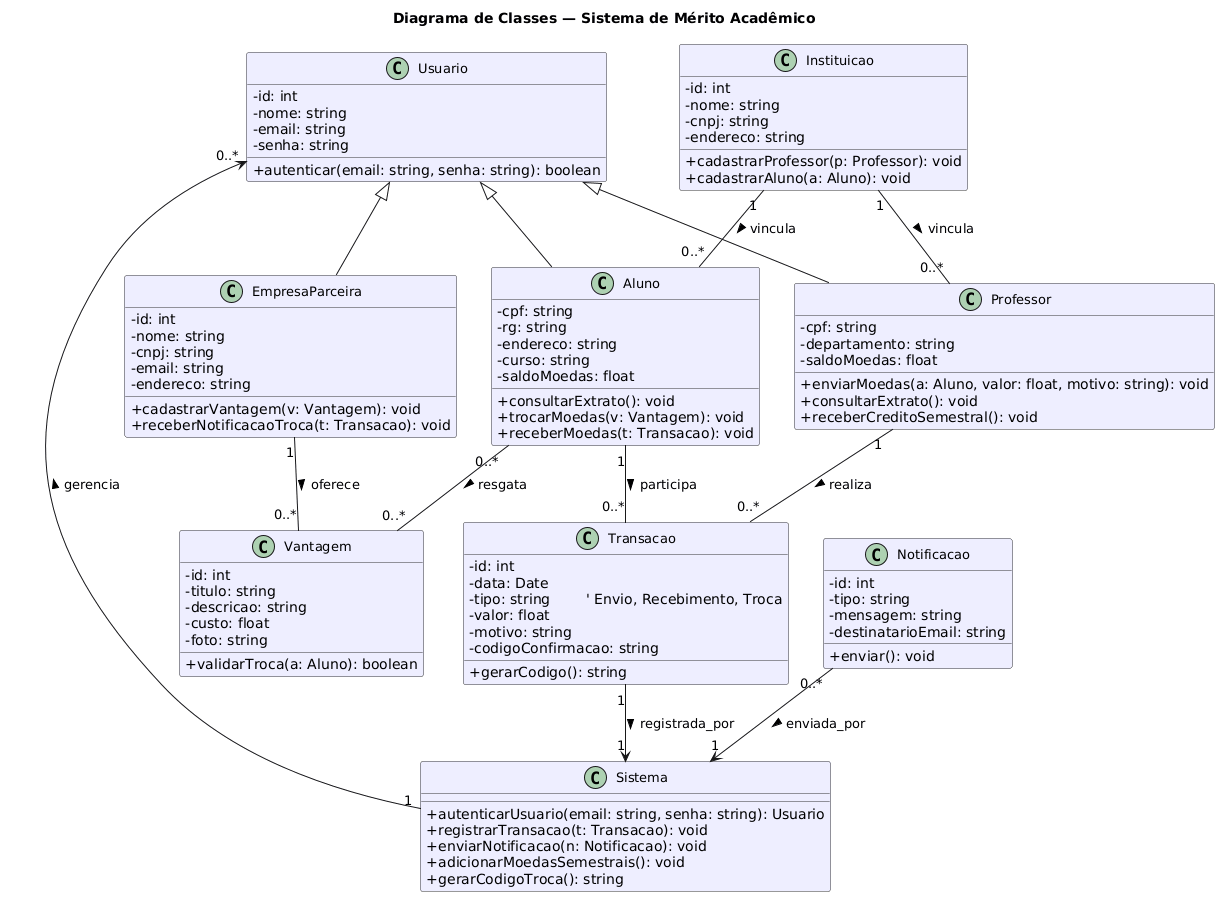

The diagram above was rendered by PlantUML. Its source (embedded in the PNG):
@startuml
title Diagrama de Classes — Sistema de Mérito Acadêmico

skinparam classAttributeIconSize 0
skinparam classFontSize 13
skinparam class {
  BackgroundColor #EEF
  BorderColor #333
}

' === CLASSES PRINCIPAIS ===

class Usuario {
  - id: int
  - nome: string
  - email: string
  - senha: string
  + autenticar(email: string, senha: string): boolean
}

class Aluno {
  - cpf: string
  - rg: string
  - endereco: string
  - curso: string
  - saldoMoedas: float
  + consultarExtrato(): void
  + trocarMoedas(v: Vantagem): void
  + receberMoedas(t: Transacao): void
}

class Professor {
  - cpf: string
  - departamento: string
  - saldoMoedas: float
  + enviarMoedas(a: Aluno, valor: float, motivo: string): void
  + consultarExtrato(): void
  + receberCreditoSemestral(): void
}

class Instituicao {
  - id: int
  - nome: string
  - cnpj: string
  - endereco: string
  + cadastrarProfessor(p: Professor): void
  + cadastrarAluno(a: Aluno): void
}

class EmpresaParceira {
  - id: int
  - nome: string
  - cnpj: string
  - email: string
  - endereco: string
  + cadastrarVantagem(v: Vantagem): void
  + receberNotificacaoTroca(t: Transacao): void
}

class Vantagem {
  - id: int
  - titulo: string
  - descricao: string
  - custo: float
  - foto: string
  + validarTroca(a: Aluno): boolean
}

class Transacao {
  - id: int
  - data: Date
  - tipo: string        ' Envio, Recebimento, Troca
  - valor: float
  - motivo: string
  - codigoConfirmacao: string
  + gerarCodigo(): string
}

class Notificacao {
  - id: int
  - tipo: string
  - mensagem: string
  - destinatarioEmail: string
  + enviar(): void
}

class Sistema {
  + autenticarUsuario(email: string, senha: string): Usuario
  + registrarTransacao(t: Transacao): void
  + enviarNotificacao(n: Notificacao): void
  + adicionarMoedasSemestrais(): void
  + gerarCodigoTroca(): string
}

' === HERANÇAS ===
Usuario <|-- Aluno
Usuario <|-- Professor
Usuario <|-- EmpresaParceira

' === RELACIONAMENTOS ===
Instituicao "1" -- "0..*" Aluno : vincula >
Instituicao "1" -- "0..*" Professor : vincula >
Professor "1" -- "0..*" Transacao : realiza >
Aluno "1" -- "0..*" Transacao : participa >
EmpresaParceira "1" -- "0..*" Vantagem : oferece >
Aluno "0..*" -- "0..*" Vantagem : resgata >
Transacao "1" --> "1" Sistema : registrada_por >
Notificacao "0..*" --> "1" Sistema : enviada_por >
Sistema "1" --> "0..*" Usuario : gerencia >
@enduml